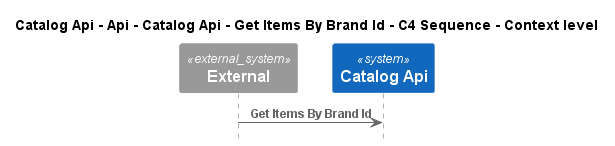

The diagram above was rendered by PlantUML. Its source (embedded in the PNG):
@startuml
!pragma layout smetana
!include ..\..\..\..\..\..\..\..\..\..\..\.c4s\C4_Sequence.puml

title Catalog Api - Api - Catalog Api - Get Items By Brand Id - C4 Sequence - Context level

System_Ext(C4InterFlow.SoftwareSystems.ExternalSystem, "External", "")
System(dotnet.eShop.Architecture.SoftwareSystems.CatalogApi, "Catalog Api", "")

Rel(C4InterFlow.SoftwareSystems.ExternalSystem, dotnet.eShop.Architecture.SoftwareSystems.CatalogApi, "Get Items By Brand Id")


@enduml